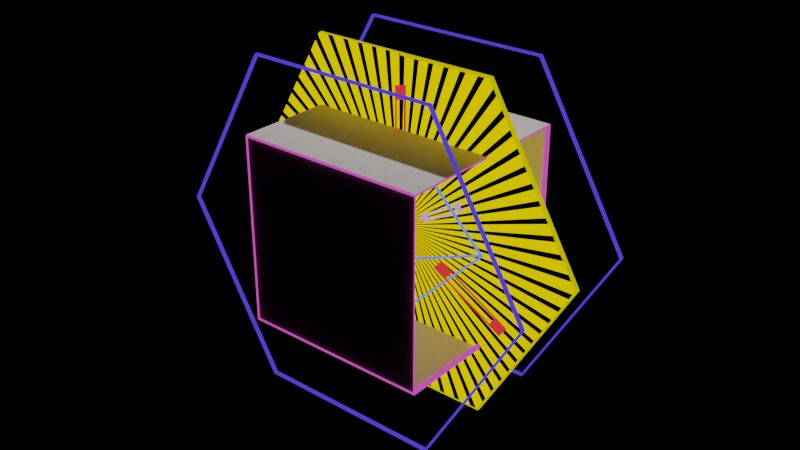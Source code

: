 # Source: spawn.blend  (saved by Blender 4.1.24; exported with 4.5.12 LTS)
import bpy
from mathutils import Matrix  # noqa: F401  (used for matrix-valued properties, if any)

bpy.ops.wm.read_factory_settings(use_empty=True)
scene = bpy.context.scene
scene.name = 'Scene'

# ---- collections
col_collection = bpy.data.collections.new('Collection'); scene.collection.children.link(col_collection)
col_backup = bpy.data.collections.new('backup'); scene.collection.children.link(col_backup)

# ---- materials (node trees are filled in below, after node groups)
mat_hex = bpy.data.materials.new('Hex')
mat_hex.use_transparent_shadow = False
mat_octa = bpy.data.materials.new('Octa')
mat_octa.use_transparent_shadow = False
mat_cube = bpy.data.materials.new('Cube')
mat_cube.alpha_threshold = 0.0
mat_cube.use_transparent_shadow = False
mat_cube.roughness = 0.5
mat_cube.line_color = (0.0, 0.0, 0.0, 1.0)
mat_largetriad = bpy.data.materials.new('LargeTriad')
mat_largetriad.use_transparent_shadow = False
mat_hexyellow = bpy.data.materials.new('HexYellow')
mat_hexyellow.use_transparent_shadow = False
mat_smalltriad = bpy.data.materials.new('SmallTriad')
mat_smalltriad.use_transparent_shadow = False
mat_yellowdashedhex = bpy.data.materials.new('YellowDashedHex')
mat_yellowdashedhex.use_transparent_shadow = False

# ---- material node trees
mat_hex.use_nodes = True; mat_hex.node_tree.nodes.clear()
_N = mat_hex.node_tree.nodes; _L = mat_hex.node_tree.links
n0 = _N.new('ShaderNodeOutputMaterial'); n0.name = 'Material Output'; n0.location = (300, 300)
n1 = _N.new('ShaderNodeEmission'); n1.name = 'Emission'; n1.location = (10, 300)
n1.inputs[0].default_value = (0.07236, 0.04264, 0.7281, 1.0)
_L.new(n1.outputs[0], n0.inputs[0])
n0.is_active_output = True
mat_octa.use_nodes = True; mat_octa.node_tree.nodes.clear()
_N = mat_octa.node_tree.nodes; _L = mat_octa.node_tree.links
n0 = _N.new('ShaderNodeOutputMaterial'); n0.name = 'Material Output'; n0.location = (300, 300)
n1 = _N.new('ShaderNodeEmission'); n1.name = 'Emission'; n1.location = (10, 300)
n1.inputs[0].default_value = (0.1441, 0.2462, 0.8388, 1.0)
_L.new(n1.outputs[0], n0.inputs[0])
n0.is_active_output = True
mat_cube.use_nodes = True; mat_cube.node_tree.nodes.clear()
_N = mat_cube.node_tree.nodes; _L = mat_cube.node_tree.links
n0 = _N.new('ShaderNodeOutputMaterial'); n0.name = 'Material Output'; n0.location = (300, 300)
n1 = _N.new('ShaderNodeEmission'); n1.name = 'Emission'; n1.location = (10, 300)
n1.inputs[0].default_value = (0.6351, 0.07365, 0.4635, 1.0)
_L.new(n1.outputs[0], n0.inputs[0])
n0.is_active_output = True
mat_largetriad.use_nodes = True; mat_largetriad.node_tree.nodes.clear()
_N = mat_largetriad.node_tree.nodes; _L = mat_largetriad.node_tree.links
n0 = _N.new('ShaderNodeOutputMaterial'); n0.name = 'Material Output'; n0.location = (300, 300)
n1 = _N.new('ShaderNodeEmission'); n1.name = 'Emission'; n1.location = (10, 300)
n1.inputs[0].default_value = (0.8148, 0.0331, 0.0331, 1.0)
_L.new(n1.outputs[0], n0.inputs[0])
n0.is_active_output = True
mat_hexyellow.use_nodes = True; mat_hexyellow.node_tree.nodes.clear()
_N = mat_hexyellow.node_tree.nodes; _L = mat_hexyellow.node_tree.links
n0 = _N.new('ShaderNodeOutputMaterial'); n0.name = 'Material Output'; n0.location = (300, 300)
n1 = _N.new('ShaderNodeEmission'); n1.name = 'Emission'; n1.location = (10, 300)
n1.inputs[0].default_value = (0.6105, 0.5149, 0.0, 1.0)
_L.new(n1.outputs[0], n0.inputs[0])
n0.is_active_output = True
mat_smalltriad.use_nodes = True; mat_smalltriad.node_tree.nodes.clear()
_N = mat_smalltriad.node_tree.nodes; _L = mat_smalltriad.node_tree.links
n0 = _N.new('ShaderNodeOutputMaterial'); n0.name = 'Material Output'; n0.location = (300, 300)
n1 = _N.new('ShaderNodeEmission'); n1.name = 'Emission'; n1.location = (10, 300)
n1.inputs[0].default_value = (0.552, 0.3231, 0.7157, 1.0)
_L.new(n1.outputs[0], n0.inputs[0])
n0.is_active_output = True
mat_yellowdashedhex.use_nodes = True; mat_yellowdashedhex.node_tree.nodes.clear()
_N = mat_yellowdashedhex.node_tree.nodes; _L = mat_yellowdashedhex.node_tree.links
n0 = _N.new('ShaderNodeOutputMaterial'); n0.name = 'Material Output'; n0.location = (925, 65)
n1 = _N.new('ShaderNodeTexCoord'); n1.name = 'Texture Coordinate'; n1.location = (-1071, 323)
n2 = _N.new('ShaderNodeTexGradient'); n2.name = 'Gradient Texture'; n2.location = (-834, 349)
n2.gradient_type = 'RADIAL'
n3 = _N.new('ShaderNodeVectorMath'); n3.name = 'Vector Math.001'; n3.location = (-341, 273)
n3.operation = 'MODULO'
n3.inputs[1].default_value = (1.5, 1.5, 1.5)
n4 = _N.new('ShaderNodeEmission'); n4.name = 'Emission'; n4.location = (695, 14)
n5 = _N.new('ShaderNodeMath'); n5.name = 'Math'; n5.location = (-133, 240)
n5.operation = 'ROUND'
n6 = _N.new('ShaderNodeVectorMath'); n6.name = 'Vector Math'; n6.location = (-574, 252)
n6.operation = 'SCALE'
n6.inputs[3].default_value = 100.6
n7 = _N.new('ShaderNodeValToRGB'); n7.name = 'Color Ramp'; n7.location = (366, 35)
while len(n7.color_ramp.elements) > 1: n7.color_ramp.elements.remove(n7.color_ramp.elements[-1])
n7.color_ramp.elements[0].position = 0.3136; n7.color_ramp.elements[0].color = (0.0, 0.0, 0.0, 0.0)
_e = n7.color_ramp.elements.new(0.3227); _e.color = (1.0, 0.6766, 0.0, 1.0)
_L.new(n4.outputs[0], n0.inputs[0])
_L.new(n1.outputs[3], n2.inputs[0])
_L.new(n2.outputs[0], n6.inputs[0])
_L.new(n6.outputs[0], n3.inputs[0])
_L.new(n3.outputs[0], n5.inputs[0])
_L.new(n7.outputs[0], n4.inputs[0])
_L.new(n5.outputs[0], n7.inputs[0])
n0.is_active_output = True

# ---- world
world_world = bpy.data.worlds.new('World'); scene.world = world_world
world_world.use_nodes = True; world_world.node_tree.nodes.clear()
_N = world_world.node_tree.nodes; _L = world_world.node_tree.links
n0 = _N.new('ShaderNodeOutputWorld'); n0.name = 'World Output'; n0.location = (300, 300)
n1 = _N.new('ShaderNodeBackground'); n1.name = 'Background'; n1.location = (10, 300)
n1.inputs[0].default_value = (0.0, 0.0, 0.0, 1.0)
_L.new(n1.outputs[0], n0.inputs[0])
n0.is_active_output = True
world_world.color = (0.0, 0.0, 0.0)
world_world.use_sun_shadow = False
world_world.sun_shadow_jitter_overblur = 0.0

# ---- cameras
cam_camera = bpy.data.cameras.new('Camera')
cam_camera.clip_end = 100.0
cam_camera.ortho_scale = 7.314

# ---- lights
light_light = bpy.data.lights.new('Light', 'POINT')
light_light.transmission_factor = 0.0
light_light.energy = 1000.0
light_light.shadow_soft_size = 0.1
light_light.shadow_maximum_resolution = 0.006
light_light.use_absolute_resolution = True

# ---- meshes
me_circle_001 = bpy.data.meshes.new('Circle.001')
me_circle_001.from_pydata([(-1.0, 0.4, 0.0), (-0.5, 0.4, 0.866), (0.5, 0.4, 0.866), (1.0, 0.4, 0.0), (0.5, 0.4, -0.866), (-0.5, 0.4, -0.866), (-0.99, 0.4, -1.303e-17), (-0.495, 0.4, 0.8574), (0.495, 0.4, 0.8574), (0.99, 0.4, -1.303e-17), (0.495, 0.4, -0.8574), (-0.495, 0.4, -0.8574)], [], [(3, 4, 10, 9), (1, 2, 8, 7), (4, 5, 11, 10), (2, 3, 9, 8), (0, 1, 7, 6), (5, 0, 6, 11)])
_uv = me_circle_001.uv_layers.new(name='UVMap')
_uv.uv.foreach_set('vector', [0.0, 0.0, 0.0, 0.0, 0.0, 0.0, 0.0, 0.0, 0.0, 0.0, 0.0, 0.0, 0.0, 0.0, 0.0, 0.0, 0.0, 0.0, 0.0, 0.0, 0.0, 0.0, 0.0, 0.0, 0.0, 0.0, 0.0, 0.0, 0.0, 0.0, 0.0, 0.0, 0.0, 0.0, 0.0, 0.0, 0.0, 0.0, 0.0, 0.0, 0.0, 0.0, 0.0, 0.0, 0.0, 0.0, 0.0, 0.0])
me_circle_001.materials.append(mat_hex)
me_circle_001.update()
me_plane_002 = bpy.data.meshes.new('Plane.002')
me_plane_002.from_pydata([(-0.5, -0.5, 0.0), (0.5, -0.5, 0.0), (-0.5, 0.5, 0.0), (0.5, 0.5, 0.0), (-0.5, -0.5, 1.0), (0.5, -0.5, 1.0), (-0.5, -0.5, 0.0), (0.5, -0.5, 0.0), (-0.5, 0.5, 1.0), (0.5, 0.5, 1.0), (-0.5, 0.5, -2.98e-08), (0.5, 0.5, -2.98e-08), (-0.5, -0.5, 1.0), (0.5, -0.5, 1.0), (-0.5, 0.5, 1.0), (0.5, 0.5, 1.0)], [], [(0, 2, 3, 1), (4, 6, 7, 5), (8, 9, 11, 10), (12, 13, 15, 14)])
_uv = me_plane_002.uv_layers.new(name='UVMap')
_uv.uv.foreach_set('vector', [0.0, 0.0, 0.0, 1.0, 1.0, 1.0, 1.0, 0.0, 0.0, 0.0, 0.0, 1.0, 1.0, 1.0, 1.0, 0.0, 0.0, 0.0, 1.0, 0.0, 1.0, 1.0, 0.0, 1.0, 0.0, 0.0, 1.0, 0.0, 1.0, 1.0, 0.0, 1.0])
me_plane_002.update()
me_circle_012 = bpy.data.meshes.new('Circle.012')
me_circle_012.from_pydata([(0.0, 0.5, 0.0), (-0.5, 0.0, 0.0), (0.0, -0.5, 0.0), (0.5, 0.0, 0.0), (-9.267e-16, 0.485, 0.0), (-0.485, 9.267e-16, 1.776e-15), (9.267e-16, -0.485, 0.0), (0.485, -9.267e-16, -1.776e-15)], [], [(3, 0, 4, 7), (1, 2, 6, 5), (2, 3, 7, 6), (0, 1, 5, 4)])
_uv = me_circle_012.uv_layers.new(name='UVMap')
_uv.uv.foreach_set('vector', [0.0, 0.0, 0.0, 0.0, 0.0, 0.0, 0.0, 0.0, 0.0, 0.0, 0.0, 0.0, 0.0, 0.0, 0.0, 0.0, 0.0, 0.0, 0.0, 0.0, 0.0, 0.0, 0.0, 0.0, 0.0, 0.0, 0.0, 0.0, 0.0, 0.0, 0.0, 0.0])
me_circle_012.materials.append(mat_octa)
me_circle_012.update()
me_cube_001 = bpy.data.meshes.new('Cube.001')
me_cube_001.from_pydata([(0.5, -0.5, -0.5), (0.5, -0.5, 0.5), (-0.5, -0.5, -0.5), (-0.5, -0.5, 0.5), (0.5, 0.5, -0.5), (0.5, 0.5, 0.5), (-0.5, 0.5, -0.5), (-0.5, 0.5, 0.5), (0.485, -0.485, -0.485), (0.485, -0.485, 0.485), (-0.485, -0.485, -0.485), (-0.485, -0.485, 0.485), (0.485, 0.485, -0.485), (0.485, 0.485, 0.485), (-0.485, 0.485, -0.485), (-0.485, 0.485, 0.485)], [], [(7, 3, 11, 15), (3, 1, 9, 11), (4, 5, 13, 12), (6, 7, 15, 14), (2, 3, 11, 10), (4, 0, 8, 12), (0, 2, 10, 8), (6, 4, 12, 14), (2, 6, 14, 10), (1, 5, 13, 9), (1, 0, 8, 9), (5, 7, 15, 13)])
_uv = me_cube_001.uv_layers.new(name='UVMap')
_uv.uv.foreach_set('vector', [0.0, 0.0, 0.0, 0.0, 0.0, 0.0, 0.0, 0.0, 0.0, 0.0, 0.0, 0.0, 0.0, 0.0, 0.0, 0.0, 0.0, 0.0, 0.0, 0.0, 0.0, 0.0, 0.0, 0.0, 0.0, 0.0, 0.0, 0.0, 0.0, 0.0, 0.0, 0.0, 0.0, 0.0, 0.0, 0.0, 0.0, 0.0, 0.0, 0.0, 0.0, 0.0, 0.0, 0.0, 0.0, 0.0, 0.0, 0.0, 0.0, 0.0, 0.0, 0.0, 0.0, 0.0, 0.0, 0.0, 0.0, 0.0, 0.0, 0.0, 0.0, 0.0, 0.0, 0.0, 0.0, 0.0, 0.0, 0.0, 0.0, 0.0, 0.0, 0.0, 0.0, 0.0, 0.0, 0.0, 0.0, 0.0, 0.0, 0.0, 0.0, 0.0, 0.0, 0.0, 0.0, 0.0, 0.0, 0.0, 0.0, 0.0, 0.0, 0.0, 0.0, 0.0, 0.0, 0.0])
me_cube_001.materials.append(mat_cube)
me_cube_001.update()
me_circle_002 = bpy.data.meshes.new('Circle.002')
me_circle_002.from_pydata([(-1.0, -0.4, 0.0), (-0.5, -0.4, 0.866), (0.5, -0.4, 0.866), (1.0, -0.4, 0.0), (0.5, -0.4, -0.866), (-0.5, -0.4, -0.866), (-0.99, -0.4, -1.303e-17), (-0.495, -0.4, 0.8574), (0.495, -0.4, 0.8574), (0.99, -0.4, -1.303e-17), (0.495, -0.4, -0.8574), (-0.495, -0.4, -0.8574)], [], [(3, 4, 10, 9), (1, 2, 8, 7), (4, 5, 11, 10), (2, 3, 9, 8), (0, 1, 7, 6), (5, 0, 6, 11)])
_uv = me_circle_002.uv_layers.new(name='UVMap')
_uv.uv.foreach_set('vector', [0.0, 0.0, 0.0, 0.0, 0.0, 0.0, 0.0, 0.0, 0.0, 0.0, 0.0, 0.0, 0.0, 0.0, 0.0, 0.0, 0.0, 0.0, 0.0, 0.0, 0.0, 0.0, 0.0, 0.0, 0.0, 0.0, 0.0, 0.0, 0.0, 0.0, 0.0, 0.0, 0.0, 0.0, 0.0, 0.0, 0.0, 0.0, 0.0, 0.0, 0.0, 0.0, 0.0, 0.0, 0.0, 0.0, 0.0, 0.0])
me_circle_002.materials.append(mat_hex)
me_circle_002.update()
me_circle_003 = bpy.data.meshes.new('Circle.003')
me_circle_003.from_pydata([(-1.589e-08, -0.5, -2.186e-08), (0.5, -1.589e-08, -2.186e-08), (1.589e-08, 0.5, 2.186e-08), (-0.5, 1.589e-08, 2.186e-08), (-1.542e-08, -0.485, -2.12e-08), (0.485, -1.542e-08, -2.12e-08), (1.542e-08, 0.485, 2.12e-08), (-0.485, 1.542e-08, 2.12e-08), (0.5, -1.611e-08, 0.005), (-1.567e-08, -0.5, 0.005), (1.611e-08, 0.5, 0.005), (-0.5, 1.567e-08, 0.005), (0.485, -1.564e-08, 0.005), (-1.52e-08, -0.485, 0.005), (1.564e-08, 0.485, 0.005), (-0.485, 1.52e-08, 0.005)], [], [(3, 7, 4, 0), (1, 5, 6, 2), (2, 6, 7, 3), (0, 4, 5, 1), (11, 9, 13, 15), (8, 10, 14, 12), (10, 11, 15, 14), (9, 8, 12, 13), (7, 6, 14, 15), (5, 4, 13, 12), (2, 3, 11, 10), (0, 1, 8, 9), (4, 7, 15, 13), (6, 5, 12, 14), (3, 0, 9, 11), (1, 2, 10, 8)])
_uv = me_circle_003.uv_layers.new(name='UVMap')
_uv.uv.foreach_set('vector', [0.0, 0.0, 0.0, 0.0, 0.0, 0.0, 0.0, 0.0, 0.0, 0.0, 0.0, 0.0, 0.0, 0.0, 0.0, 0.0, 0.0, 0.0, 0.0, 0.0, 0.0, 0.0, 0.0, 0.0, 0.0, 0.0, 0.0, 0.0, 0.0, 0.0, 0.0, 0.0, 0.0, 0.0, 0.0, 0.0, 0.0, 0.0, 0.0, 0.0, 0.0, 0.0, 0.0, 0.0, 0.0, 0.0, 0.0, 0.0, 0.0, 0.0, 0.0, 0.0, 0.0, 0.0, 0.0, 0.0, 0.0, 0.0, 0.0, 0.0, 0.0, 0.0, 0.0, 0.0, 0.0, 0.0, 0.0, 0.0, 0.0, 0.0, 0.0, 0.0, 0.0, 0.0, 0.0, 0.0, 0.0, 0.0, 0.0, 0.0, 0.0, 0.0, 0.0, 0.0, 0.0, 0.0, 0.0, 0.0, 0.0, 0.0, 0.0, 0.0, 0.0, 0.0, 0.0, 0.0, 0.0, 0.0, 0.0, 0.0, 0.0, 0.0, 0.0, 0.0, 0.0, 0.0, 0.0, 0.0, 0.0, 0.0, 0.0, 0.0, 0.0, 0.0, 0.0, 0.0, 0.0, 0.0, 0.0, 0.0, 0.0, 0.0, 0.0, 0.0, 0.0, 0.0, 0.0, 0.0])
me_circle_003.materials.append(mat_octa)
me_circle_003.update()
me_cube_002 = bpy.data.meshes.new('Cube.002')
me_cube_002.from_pydata([(-0.03536, 7.78e-08, 0.725), (-0.03536, -6.213e-09, 0.275), (-1.412e-07, -0.03536, 0.725), (-1.783e-08, -0.03536, 0.275), (-1.443e-07, 0.03536, 0.725), (-2.092e-08, 0.03536, 0.275), (0.03536, 8.089e-08, 0.725), (0.03536, -3.122e-09, 0.275), (-0.02272, 6.428e-08, 0.6496), (-0.02272, 8.415e-09, 0.3504), (-1.211e-07, -0.02272, 0.6496), (-3.905e-08, -0.02272, 0.3504), (-1.231e-07, 0.02272, 0.6496), (-4.103e-08, 0.02272, 0.3504), (0.02272, 6.626e-08, 0.6496), (0.02272, 1.04e-08, 0.3504)], [], [(0, 8, 9, 1), (5, 1, 9, 13), (6, 2, 10, 14), (4, 6, 14, 12), (2, 0, 8, 10), (0, 4, 12, 8), (7, 5, 13, 15), (3, 7, 15, 11), (1, 3, 11, 9), (5, 4, 12, 13), (7, 6, 14, 15), (3, 2, 10, 11)])
_uv = me_cube_002.uv_layers.new(name='UVMap')
_uv.uv.foreach_set('vector', [0.0, 0.0, 0.0, 0.0, 0.0, 0.0, 0.0, 0.0, 0.0, 0.0, 0.0, 0.0, 0.0, 0.0, 0.0, 0.0, 0.0, 0.0, 0.0, 0.0, 0.0, 0.0, 0.0, 0.0, 0.0, 0.0, 0.0, 0.0, 0.0, 0.0, 0.0, 0.0, 0.0, 0.0, 0.0, 0.0, 0.0, 0.0, 0.0, 0.0, 0.0, 0.0, 0.0, 0.0, 0.0, 0.0, 0.0, 0.0, 0.0, 0.0, 0.0, 0.0, 0.0, 0.0, 0.0, 0.0, 0.0, 0.0, 0.0, 0.0, 0.0, 0.0, 0.0, 0.0, 0.0, 0.0, 0.0, 0.0, 0.0, 0.0, 0.0, 0.0, 0.0, 0.0, 0.0, 0.0, 0.0, 0.0, 0.0, 0.0, 0.0, 0.0, 0.0, 0.0, 0.0, 0.0, 0.0, 0.0, 0.0, 0.0, 0.0, 0.0, 0.0, 0.0, 0.0, 0.0])
me_cube_002.materials.append(mat_largetriad)
me_cube_002.update()
me_cube_006 = bpy.data.meshes.new('Cube.006')
me_cube_006.from_pydata([(-0.6102, 1.637e-07, -0.3931), (-0.2205, -2.083e-08, -0.1681), (-0.6279, -0.03536, -0.3625), (-0.2382, -0.03536, -0.1375), (-0.6279, 0.03536, -0.3625), (-0.2382, 0.03536, -0.1375), (-0.6455, 1.621e-07, -0.3319), (-0.2558, -2.238e-08, -0.1069), (-0.5512, 1.325e-07, -0.3445), (-0.2921, 9.8e-09, -0.1949), (-0.5626, -0.02272, -0.3248), (-0.3034, -0.02272, -0.1752), (-0.5626, 0.02272, -0.3248), (-0.3034, 0.02272, -0.1752), (-0.5739, 1.315e-07, -0.3051), (-0.3148, 8.807e-09, -0.1555)], [], [(0, 8, 9, 1), (5, 1, 9, 13), (6, 2, 10, 14), (4, 6, 14, 12), (2, 0, 8, 10), (0, 4, 12, 8), (7, 5, 13, 15), (3, 7, 15, 11), (1, 3, 11, 9), (5, 4, 12, 13), (7, 6, 14, 15), (3, 2, 10, 11)])
_uv = me_cube_006.uv_layers.new(name='UVMap')
_uv.uv.foreach_set('vector', [0.0, 0.0, 0.0, 0.0, 0.0, 0.0, 0.0, 0.0, 0.0, 0.0, 0.0, 0.0, 0.0, 0.0, 0.0, 0.0, 0.0, 0.0, 0.0, 0.0, 0.0, 0.0, 0.0, 0.0, 0.0, 0.0, 0.0, 0.0, 0.0, 0.0, 0.0, 0.0, 0.0, 0.0, 0.0, 0.0, 0.0, 0.0, 0.0, 0.0, 0.0, 0.0, 0.0, 0.0, 0.0, 0.0, 0.0, 0.0, 0.0, 0.0, 0.0, 0.0, 0.0, 0.0, 0.0, 0.0, 0.0, 0.0, 0.0, 0.0, 0.0, 0.0, 0.0, 0.0, 0.0, 0.0, 0.0, 0.0, 0.0, 0.0, 0.0, 0.0, 0.0, 0.0, 0.0, 0.0, 0.0, 0.0, 0.0, 0.0, 0.0, 0.0, 0.0, 0.0, 0.0, 0.0, 0.0, 0.0, 0.0, 0.0, 0.0, 0.0, 0.0, 0.0, 0.0, 0.0])
me_cube_006.materials.append(mat_largetriad)
me_cube_006.update()
me_cube_005 = bpy.data.meshes.new('Cube.005')
me_cube_005.from_pydata([(0.6455, 1.174e-07, -0.3319), (0.2558, 5.935e-09, -0.1069), (0.6279, -0.03536, -0.3625), (0.2382, -0.03536, -0.1375), (0.6279, 0.03536, -0.3625), (0.2382, 0.03536, -0.1375), (0.6102, 1.159e-07, -0.3931), (0.2205, 4.389e-09, -0.1681), (0.5739, 9.941e-08, -0.3051), (0.3148, 2.527e-08, -0.1555), (0.5626, -0.02272, -0.3248), (0.3034, -0.02272, -0.1752), (0.5626, 0.02272, -0.3248), (0.3034, 0.02272, -0.1752), (0.5512, 9.656e-08, -0.3445), (0.2921, 2.242e-08, -0.1949)], [], [(0, 8, 9, 1), (5, 1, 9, 13), (6, 2, 10, 14), (4, 6, 14, 12), (2, 0, 8, 10), (0, 4, 12, 8), (7, 5, 13, 15), (3, 7, 15, 11), (1, 3, 11, 9), (5, 4, 12, 13), (7, 6, 14, 15), (3, 2, 10, 11)])
_uv = me_cube_005.uv_layers.new(name='UVMap')
_uv.uv.foreach_set('vector', [0.0, 0.0, 0.0, 0.0, 0.0, 0.0, 0.0, 0.0, 0.0, 0.0, 0.0, 0.0, 0.0, 0.0, 0.0, 0.0, 0.0, 0.0, 0.0, 0.0, 0.0, 0.0, 0.0, 0.0, 0.0, 0.0, 0.0, 0.0, 0.0, 0.0, 0.0, 0.0, 0.0, 0.0, 0.0, 0.0, 0.0, 0.0, 0.0, 0.0, 0.0, 0.0, 0.0, 0.0, 0.0, 0.0, 0.0, 0.0, 0.0, 0.0, 0.0, 0.0, 0.0, 0.0, 0.0, 0.0, 0.0, 0.0, 0.0, 0.0, 0.0, 0.0, 0.0, 0.0, 0.0, 0.0, 0.0, 0.0, 0.0, 0.0, 0.0, 0.0, 0.0, 0.0, 0.0, 0.0, 0.0, 0.0, 0.0, 0.0, 0.0, 0.0, 0.0, 0.0, 0.0, 0.0, 0.0, 0.0, 0.0, 0.0, 0.0, 0.0, 0.0, 0.0, 0.0, 0.0])
me_cube_005.materials.append(mat_largetriad)
me_cube_005.update()
me_circle_014 = bpy.data.meshes.new('Circle.014')
me_circle_014.from_pydata([(-1.0, -4.371e-08, 0.0), (-0.5, -8.724e-08, 0.866), (0.5, -4.353e-08, 0.866), (1.0, 4.371e-08, 0.0), (0.5, 8.724e-08, -0.866), (-0.5, 4.353e-08, -0.866), (-0.99, -4.298e-08, -1.303e-17), (-0.495, -8.607e-08, 0.8574), (0.495, -4.279e-08, 0.8574), (0.99, 4.357e-08, -1.303e-17), (0.495, 8.666e-08, -0.8574), (-0.495, 4.339e-08, -0.8574), (-0.5, 0.02, 0.866), (-1.0, 0.02, 1.252e-09), (0.5, 0.02, 0.866), (1.0, 0.02, 1.252e-09), (0.5, 0.02, -0.866), (-0.5, 0.02, -0.866), (-0.495, 0.02, 0.8574), (-0.99, 0.02, 1.252e-09), (0.495, 0.02, 0.8574), (0.99, 0.02, 1.252e-09), (0.495, 0.02, -0.8574), (-0.495, 0.02, -0.8574)], [], [(3, 9, 10, 4), (1, 7, 8, 2), (4, 10, 11, 5), (2, 8, 9, 3), (0, 6, 7, 1), (5, 11, 6, 0), (15, 16, 22, 21), (12, 14, 20, 18), (16, 17, 23, 22), (14, 15, 21, 20), (13, 12, 18, 19), (17, 13, 19, 23), (7, 6, 19, 18), (3, 4, 16, 15), (11, 10, 22, 23), (0, 1, 12, 13), (8, 7, 18, 20), (4, 5, 17, 16), (6, 11, 23, 19), (1, 2, 14, 12), (9, 8, 20, 21), (5, 0, 13, 17), (2, 3, 15, 14), (10, 9, 21, 22)])
_uv = me_circle_014.uv_layers.new(name='UVMap')
_uv.uv.foreach_set('vector', [0.0, 0.0, 0.0, 0.0, 0.0, 0.0, 0.0, 0.0, 0.0, 0.0, 0.0, 0.0, 0.0, 0.0, 0.0, 0.0, 0.0, 0.0, 0.0, 0.0, 0.0, 0.0, 0.0, 0.0, 0.0, 0.0, 0.0, 0.0, 0.0, 0.0, 0.0, 0.0, 0.0, 0.0, 0.0, 0.0, 0.0, 0.0, 0.0, 0.0, 0.0, 0.0, 0.0, 0.0, 0.0, 0.0, 0.0, 0.0, 0.0, 0.0, 0.0, 0.0, 0.0, 0.0, 0.0, 0.0, 0.0, 0.0, 0.0, 0.0, 0.0, 0.0, 0.0, 0.0, 0.0, 0.0, 0.0, 0.0, 0.0, 0.0, 0.0, 0.0, 0.0, 0.0, 0.0, 0.0, 0.0, 0.0, 0.0, 0.0, 0.0, 0.0, 0.0, 0.0, 0.0, 0.0, 0.0, 0.0, 0.0, 0.0, 0.0, 0.0, 0.0, 0.0, 0.0, 0.0, 0.0, 0.0, 0.0, 0.0, 0.0, 0.0, 0.0, 0.0, 0.0, 0.0, 0.0, 0.0, 0.0, 0.0, 0.0, 0.0, 0.0, 0.0, 0.0, 0.0, 0.0, 0.0, 0.0, 0.0, 0.0, 0.0, 0.0, 0.0, 0.0, 0.0, 0.0, 0.0, 0.0, 0.0, 0.0, 0.0, 0.0, 0.0, 0.0, 0.0, 0.0, 0.0, 0.0, 0.0, 0.0, 0.0, 0.0, 0.0, 0.0, 0.0, 0.0, 0.0, 0.0, 0.0, 0.0, 0.0, 0.0, 0.0, 0.0, 0.0, 0.0, 0.0, 0.0, 0.0, 0.0, 0.0, 0.0, 0.0, 0.0, 0.0, 0.0, 0.0, 0.0, 0.0, 0.0, 0.0, 0.0, 0.0, 0.0, 0.0, 0.0, 0.0, 0.0, 0.0, 0.0, 0.0, 0.0, 0.0, 0.0, 0.0, 0.0, 0.0, 0.0, 0.0, 0.0, 0.0])
me_circle_014.materials.append(mat_hexyellow)
me_circle_014.update()
me_cube_004 = bpy.data.meshes.new('Cube.004')
me_cube_004.from_pydata([(-0.3873, 5.9e-08, 0.1991), (-0.1535, -1.019e-08, 0.06413), (-0.3767, -0.02121, 0.2175), (-0.1429, -0.02121, 0.0825), (-0.3767, 0.02121, 0.2175), (-0.1429, 0.02121, 0.0825), (-0.3661, 5.806e-08, 0.2359), (-0.1323, -1.113e-08, 0.1009), (-0.3444, 4.711e-08, 0.1831), (-0.1889, 1.102e-09, 0.09331), (-0.3375, -0.01363, 0.1949), (-0.1821, -0.01363, 0.1051), (-0.3375, 0.01363, 0.1949), (-0.1821, 0.01363, 0.1051), (-0.3307, 4.677e-08, 0.2067), (-0.1753, 7.663e-10, 0.1169)], [], [(0, 8, 9, 1), (5, 1, 9, 13), (6, 2, 10, 14), (4, 6, 14, 12), (2, 0, 8, 10), (0, 4, 12, 8), (7, 5, 13, 15), (3, 7, 15, 11), (1, 3, 11, 9), (5, 4, 12, 13), (7, 6, 14, 15), (3, 2, 10, 11)])
_uv = me_cube_004.uv_layers.new(name='UVMap')
_uv.uv.foreach_set('vector', [0.0, 0.0, 0.0, 0.0, 0.0, 0.0, 0.0, 0.0, 0.0, 0.0, 0.0, 0.0, 0.0, 0.0, 0.0, 0.0, 0.0, 0.0, 0.0, 0.0, 0.0, 0.0, 0.0, 0.0, 0.0, 0.0, 0.0, 0.0, 0.0, 0.0, 0.0, 0.0, 0.0, 0.0, 0.0, 0.0, 0.0, 0.0, 0.0, 0.0, 0.0, 0.0, 0.0, 0.0, 0.0, 0.0, 0.0, 0.0, 0.0, 0.0, 0.0, 0.0, 0.0, 0.0, 0.0, 0.0, 0.0, 0.0, 0.0, 0.0, 0.0, 0.0, 0.0, 0.0, 0.0, 0.0, 0.0, 0.0, 0.0, 0.0, 0.0, 0.0, 0.0, 0.0, 0.0, 0.0, 0.0, 0.0, 0.0, 0.0, 0.0, 0.0, 0.0, 0.0, 0.0, 0.0, 0.0, 0.0, 0.0, 0.0, 0.0, 0.0, 0.0, 0.0, 0.0, 0.0])
me_cube_004.materials.append(mat_smalltriad)
me_cube_004.update()
me_cube_008 = bpy.data.meshes.new('Cube.008')
me_cube_008.from_pydata([(0.02121, 1.775e-07, -0.435), (0.02121, -9.462e-09, -0.165), (2.67e-07, -0.02121, -0.435), (2.314e-08, -0.02121, -0.165), (2.652e-07, 0.02121, -0.435), (2.129e-08, 0.02121, -0.165), (-0.02121, 1.757e-07, -0.435), (-0.02121, -1.132e-08, -0.165), (0.01363, 1.459e-07, -0.3898), (0.01363, 2.154e-08, -0.2102), (2.258e-07, -0.01363, -0.3898), (6.367e-08, -0.01363, -0.2102), (2.247e-07, 0.01363, -0.3898), (6.248e-08, 0.01363, -0.2102), (-0.01363, 1.447e-07, -0.3898), (-0.01363, 2.035e-08, -0.2102)], [], [(0, 8, 9, 1), (5, 1, 9, 13), (6, 2, 10, 14), (4, 6, 14, 12), (2, 0, 8, 10), (0, 4, 12, 8), (7, 5, 13, 15), (3, 7, 15, 11), (1, 3, 11, 9), (5, 4, 12, 13), (7, 6, 14, 15), (3, 2, 10, 11)])
_uv = me_cube_008.uv_layers.new(name='UVMap')
_uv.uv.foreach_set('vector', [0.0, 0.0, 0.0, 0.0, 0.0, 0.0, 0.0, 0.0, 0.0, 0.0, 0.0, 0.0, 0.0, 0.0, 0.0, 0.0, 0.0, 0.0, 0.0, 0.0, 0.0, 0.0, 0.0, 0.0, 0.0, 0.0, 0.0, 0.0, 0.0, 0.0, 0.0, 0.0, 0.0, 0.0, 0.0, 0.0, 0.0, 0.0, 0.0, 0.0, 0.0, 0.0, 0.0, 0.0, 0.0, 0.0, 0.0, 0.0, 0.0, 0.0, 0.0, 0.0, 0.0, 0.0, 0.0, 0.0, 0.0, 0.0, 0.0, 0.0, 0.0, 0.0, 0.0, 0.0, 0.0, 0.0, 0.0, 0.0, 0.0, 0.0, 0.0, 0.0, 0.0, 0.0, 0.0, 0.0, 0.0, 0.0, 0.0, 0.0, 0.0, 0.0, 0.0, 0.0, 0.0, 0.0, 0.0, 0.0, 0.0, 0.0, 0.0, 0.0, 0.0, 0.0, 0.0, 0.0])
me_cube_008.materials.append(mat_smalltriad)
me_cube_008.update()
me_cube_003 = bpy.data.meshes.new('Cube.003')
me_cube_003.from_pydata([(0.3661, 9.892e-08, 0.2359), (0.1323, 1.891e-09, 0.1009), (0.3767, -0.02121, 0.2175), (0.1429, -0.02121, 0.0825), (0.3767, 0.02121, 0.2175), (0.1429, 0.02121, 0.0825), (0.3873, 9.799e-08, 0.1991), (0.1535, 9.556e-10, 0.06413), (0.3307, 8.237e-08, 0.2067), (0.1753, 1.785e-08, 0.1169), (0.3375, -0.01363, 0.1949), (0.1821, -0.01363, 0.1051), (0.3375, 0.01363, 0.1949), (0.1821, 0.01363, 0.1051), (0.3444, 8.203e-08, 0.1831), (0.1889, 1.751e-08, 0.09331)], [], [(0, 8, 9, 1), (5, 1, 9, 13), (6, 2, 10, 14), (4, 6, 14, 12), (2, 0, 8, 10), (0, 4, 12, 8), (7, 5, 13, 15), (3, 7, 15, 11), (1, 3, 11, 9), (5, 4, 12, 13), (7, 6, 14, 15), (3, 2, 10, 11)])
_uv = me_cube_003.uv_layers.new(name='UVMap')
_uv.uv.foreach_set('vector', [0.0, 0.0, 0.0, 0.0, 0.0, 0.0, 0.0, 0.0, 0.0, 0.0, 0.0, 0.0, 0.0, 0.0, 0.0, 0.0, 0.0, 0.0, 0.0, 0.0, 0.0, 0.0, 0.0, 0.0, 0.0, 0.0, 0.0, 0.0, 0.0, 0.0, 0.0, 0.0, 0.0, 0.0, 0.0, 0.0, 0.0, 0.0, 0.0, 0.0, 0.0, 0.0, 0.0, 0.0, 0.0, 0.0, 0.0, 0.0, 0.0, 0.0, 0.0, 0.0, 0.0, 0.0, 0.0, 0.0, 0.0, 0.0, 0.0, 0.0, 0.0, 0.0, 0.0, 0.0, 0.0, 0.0, 0.0, 0.0, 0.0, 0.0, 0.0, 0.0, 0.0, 0.0, 0.0, 0.0, 0.0, 0.0, 0.0, 0.0, 0.0, 0.0, 0.0, 0.0, 0.0, 0.0, 0.0, 0.0, 0.0, 0.0, 0.0, 0.0, 0.0, 0.0, 0.0, 0.0])
me_cube_003.materials.append(mat_smalltriad)
me_cube_003.update()
me_circle_015 = bpy.data.meshes.new('Circle.015')
me_circle_015.from_pydata([(0.0, 1.0, 0.0), (-0.866, 0.5, 0.0), (-0.866, -0.5, 0.0), (0.0, -1.0, 0.0), (0.866, -0.5, 0.0), (0.866, 0.5, 0.0), (3.553e-17, 0.99, 2.98e-10), (-0.8574, 0.495, 2.98e-10), (-0.8574, -0.495, 2.98e-10), (3.553e-17, -0.99, 2.98e-10), (0.8574, -0.495, 2.98e-10), (0.8574, 0.495, 2.98e-10)], [], [(3, 4, 10, 9), (1, 2, 8, 7), (4, 5, 11, 10), (2, 3, 9, 8), (0, 1, 7, 6), (5, 0, 6, 11), (1, 0, 5, 4, 3, 2), (7, 8, 9, 10, 11, 6)])
_uv = me_circle_015.uv_layers.new(name='UVMap')
_uv.uv.foreach_set('vector', [0.0, 0.0, 0.0, 0.0, 0.0, 0.0, 0.0, 0.0, 0.0, 0.0, 0.0, 0.0, 0.0, 0.0, 0.0, 0.0, 0.0, 0.0, 0.0, 0.0, 0.0, 0.0, 0.0, 0.0, 0.0, 0.0, 0.0, 0.0, 0.0, 0.0, 0.0, 0.0, 0.0, 0.0, 0.0, 0.0, 0.0, 0.0, 0.0, 0.0, 0.0, 0.0, 0.0, 0.0, 0.0, 0.0, 0.0, 0.0, 0.0, 0.0, 0.0, 0.0, 0.0, 0.0, 0.0, 0.0, 0.0, 0.0, 0.0, 0.0, 0.0, 0.0, 0.0, 0.0, 0.0, 0.0, 0.0, 0.0, 0.0, 0.0, 0.0, 0.0])
me_circle_015.materials.append(mat_yellowdashedhex)
me_circle_015.update()
me_circle_009 = bpy.data.meshes.new('Circle.009')
me_circle_009.from_pydata([(0.0, 1.0, 0.0), (-0.866, 0.5, 0.0), (-0.866, -0.5, 0.0), (0.0, -1.0, 0.0), (0.866, -0.5, 0.0), (0.866, 0.5, 0.0)], [(1, 0), (2, 1), (3, 2), (4, 3), (5, 4), (0, 5)], [])
_uv = me_circle_009.uv_layers.new(name='UVMap')
_uv.uv.foreach_set('vector', [])
me_circle_009.update()
me_circle = bpy.data.meshes.new('Circle')
me_circle.from_pydata([(0.0, 1.0, 0.0), (-0.866, 0.5, 0.0), (-0.866, -0.5, 0.0), (0.0, -1.0, 0.0), (0.866, -0.5, 0.0), (0.866, 0.5, 0.0), (0.0, 0.98, 0.0), (-0.8487, 0.49, 0.0), (-0.8487, -0.49, 0.0), (0.0, -0.98, 0.0), (0.8487, -0.49, 0.0), (0.8487, 0.49, 0.0), (0.0, 0.99, 0.0), (-0.8574, 0.495, 0.0), (-0.8574, -0.495, 0.0), (0.0, -0.99, 0.0), (0.8574, -0.495, 0.0), (0.8574, 0.495, 0.0), (0.0, 0.9702, 0.0), (-0.8402, 0.4851, 0.0), (-0.8402, -0.4851, 0.0), (0.0, -0.9702, 0.0), (0.8402, -0.4851, 0.0), (0.8402, 0.4851, 0.0)], [], [(5, 0, 12, 17), (2, 3, 15, 14), (9, 10, 22, 21), (6, 7, 19, 18), (3, 4, 16, 15), (10, 11, 23, 22), (0, 1, 13, 12), (7, 8, 20, 19), (4, 5, 17, 16), (11, 6, 18, 23), (1, 2, 14, 13), (8, 9, 21, 20)])
_uv = me_circle.uv_layers.new(name='UVMap')
_uv.uv.foreach_set('vector', [0.0, 0.0, 0.0, 0.0, 0.0, 0.0, 0.0, 0.0, 0.0, 0.0, 0.0, 0.0, 0.0, 0.0, 0.0, 0.0, 0.0, 0.0, 0.0, 0.0, 0.0, 0.0, 0.0, 0.0, 0.0, 0.0, 0.0, 0.0, 0.0, 0.0, 0.0, 0.0, 0.0, 0.0, 0.0, 0.0, 0.0, 0.0, 0.0, 0.0, 0.0, 0.0, 0.0, 0.0, 0.0, 0.0, 0.0, 0.0, 0.0, 0.0, 0.0, 0.0, 0.0, 0.0, 0.0, 0.0, 0.0, 0.0, 0.0, 0.0, 0.0, 0.0, 0.0, 0.0, 0.0, 0.0, 0.0, 0.0, 0.0, 0.0, 0.0, 0.0, 0.0, 0.0, 0.0, 0.0, 0.0, 0.0, 0.0, 0.0, 0.0, 0.0, 0.0, 0.0, 0.0, 0.0, 0.0, 0.0, 0.0, 0.0, 0.0, 0.0, 0.0, 0.0, 0.0, 0.0])
me_circle.materials.append(mat_hex)
me_circle.update()

# ---- objects
ob_empty = bpy.data.objects.new('Empty', None)
ob_light = bpy.data.objects.new('Light', light_light)
ob_camera = bpy.data.objects.new('Camera', cam_camera)
ob_boundaryhexfront = bpy.data.objects.new('BoundaryHexFront', me_circle_001)
ob_plane_002 = bpy.data.objects.new('Plane.002', me_plane_002)
ob_diamond_z = bpy.data.objects.new('diamond-z', me_circle_012)
ob_cube = bpy.data.objects.new('Cube', me_cube_001)
ob_boundaryhexback = bpy.data.objects.new('BoundaryHexBack', me_circle_002)
ob_diamond_x = bpy.data.objects.new('diamond-x', me_circle_012)
ob_octa = bpy.data.objects.new('Octa', me_circle_003)
ob_largetriadtop = bpy.data.objects.new('LargeTriadTop', me_cube_002)
ob_largetriadleft = bpy.data.objects.new('LargeTriadLeft', me_cube_006)
ob_largetriadright = bpy.data.objects.new('LargeTriadRight', me_cube_005)
ob_boundaryhexmiddlewarning = bpy.data.objects.new('BoundaryHexMiddleWarning', me_circle_014)
ob_smalltriadleft = bpy.data.objects.new('SmallTriadLeft', me_cube_004)
ob_smalltriadbottom = bpy.data.objects.new('SmallTriadBottom', me_cube_008)
ob_smalltriadright = bpy.data.objects.new('SmallTriadRight', me_cube_003)
ob_circle_007 = bpy.data.objects.new('Circle.007', me_circle_015)
ob_hex_backup = bpy.data.objects.new('hex backup', me_circle_009)
ob_circle = bpy.data.objects.new('Circle', me_circle)

# ---- transforms, parenting, visibility, modifiers, constraints
ob_empty.location = (1.571, -5.312, -0.1528)
ob_empty.rotation_euler = (1.278, -9.861e-07, 1.85)
ob_empty.empty_display_type = 'IMAGE'
ob_empty.empty_display_size = 5.0
ob_light.location = (-1.005, 4.076, 5.904)
ob_light.rotation_euler = (0.6503, 0.05522, 3.437)
ob_light.lock_rotations_4d = False
ob_light.empty_display_type = 'ARROWS'
ob_light.color = (0.0, 0.0, 0.0, 0.0)
ob_light.lineart.crease_threshold = 0.0
ob_camera.location = (6.926, 7.359, 4.958)
ob_camera.rotation_euler = (1.109, -0.0, 2.386)
ob_camera.lock_rotations_4d = False
ob_camera.empty_display_type = 'ARROWS'
ob_camera.color = (0.0, 0.0, 0.0, 0.0)
ob_camera.display_type = 'WIRE'
ob_camera.lineart.crease_threshold = 0.0
ob_boundaryhexfront.location = (0.0, 0.0, 0.0)
_m = ob_boundaryhexfront.modifiers.new('Solidify', 'SOLIDIFY')
_m.thickness = 0.02
ob_plane_002.location = (0.0, 0.5, 0.0)
ob_plane_002.rotation_euler = (1.571, -0.0, 0.0)
ob_diamond_z.location = (0.0, 0.0, 0.0)
ob_diamond_z.rotation_euler = (0.0, 1.571, 0.0)
_m = ob_diamond_z.modifiers.new('Solidify', 'SOLIDIFY')
ob_cube.location = (0.0, 0.0, 0.0)
_m = ob_cube.modifiers.new('Solidify', 'SOLIDIFY')
ob_boundaryhexback.location = (0.0, 0.0, 0.0)
_m = ob_boundaryhexback.modifiers.new('Solidify', 'SOLIDIFY')
_m.thickness = 0.02
ob_diamond_x.location = (0.0, 0.0, 0.0)
ob_diamond_x.rotation_euler = (-1.571, 1.571, 0.0)
_m = ob_diamond_x.modifiers.new('Solidify', 'SOLIDIFY')
ob_octa.location = (0.0, 0.0, 0.0)
_m = ob_octa.modifiers.new('Solidify', 'SOLIDIFY')
ob_largetriadtop.location = (0.0, 0.0, 0.0)
_vg = ob_largetriadtop.vertex_groups.new(name='Outer')
_vg = ob_largetriadtop.vertex_groups.new(name='Inner')
ob_largetriadleft.location = (0.0, 0.0, 0.0)
_vg = ob_largetriadleft.vertex_groups.new(name='Outer')
_vg = ob_largetriadleft.vertex_groups.new(name='Inner')
ob_largetriadright.location = (0.0, 0.0, 0.0)
_vg = ob_largetriadright.vertex_groups.new(name='Outer')
_vg = ob_largetriadright.vertex_groups.new(name='Inner')
ob_boundaryhexmiddlewarning.location = (0.0, 0.0, 0.0)
ob_smalltriadleft.location = (0.0, 0.0, 0.0)
_vg = ob_smalltriadleft.vertex_groups.new(name='Outer')
_vg = ob_smalltriadleft.vertex_groups.new(name='Inner')
ob_smalltriadbottom.location = (0.0, 0.0, 0.0)
_vg = ob_smalltriadbottom.vertex_groups.new(name='Outer')
_vg = ob_smalltriadbottom.vertex_groups.new(name='Inner')
ob_smalltriadright.location = (0.0, 0.0, 0.0)
_vg = ob_smalltriadright.vertex_groups.new(name='Outer')
_vg = ob_smalltriadright.vertex_groups.new(name='Inner')
ob_circle_007.location = (0.0, 0.0, 0.0)
ob_circle_007.rotation_euler = (-1.571, 1.571, 0.0)
ob_hex_backup.location = (0.0, 0.0, 0.0)
ob_hex_backup.rotation_euler = (-0.0, 1.571, 0.0)
_m = ob_hex_backup.modifiers.new('Solidify', 'SOLIDIFY')
_m.thickness = 0.02
ob_circle.location = (0.0, 0.0, 0.0)
ob_circle.rotation_euler = (-0.0, 1.571, 0.0)
_m = ob_circle.modifiers.new('Solidify', 'SOLIDIFY')
_m.thickness = 0.02

# ---- collection membership
scene.collection.objects.link(ob_empty)
col_collection.objects.link(ob_light)
col_collection.objects.link(ob_camera)
col_collection.objects.link(ob_boundaryhexfront)
col_collection.objects.link(ob_plane_002)
col_collection.objects.link(ob_diamond_z)
col_collection.objects.link(ob_cube)
col_collection.objects.link(ob_boundaryhexback)
col_collection.objects.link(ob_diamond_x)
col_collection.objects.link(ob_octa)
col_collection.objects.link(ob_largetriadtop)
col_collection.objects.link(ob_largetriadleft)
col_collection.objects.link(ob_largetriadright)
col_collection.objects.link(ob_boundaryhexmiddlewarning)
col_collection.objects.link(ob_smalltriadleft)
col_collection.objects.link(ob_smalltriadbottom)
col_collection.objects.link(ob_smalltriadright)
col_collection.objects.link(ob_circle_007)
col_backup.objects.link(ob_hex_backup)
col_backup.objects.link(ob_circle)
def _layer_coll(name, lc=None):
    lc = lc or bpy.context.view_layer.layer_collection
    for c in lc.children:
        if c.name == name: return c
        r = _layer_coll(name, c)
        if r: return r
_layer_coll('backup').exclude = True

# ---- scene / render settings (as saved in the file)
scene.camera = ob_cube
scene.frame_start = 1; scene.frame_end = 250; scene.frame_set(0)
scene.render.engine = 'BLENDER_EEVEE_NEXT'
scene.cycles.sampling_pattern = 'TABULATED_SOBOL'
scene.eevee.ray_tracing_options.trace_max_roughness = 0.0
scene.view_settings.view_transform = 'Filmic'
bpy.context.view_layer.update()

# ---- added for rendering (the .blend has no active camera): camera
cam_auto = bpy.data.cameras.new('AutoCamera')
cam_auto.lens = 50.0
cam_auto.sensor_width = 36.0
cam_auto.clip_end = 1000.0
ob_auto_camera = bpy.data.objects.new('AutoCamera', cam_auto)
scene.collection.objects.link(ob_auto_camera)
ob_auto_camera.location = (3.06862, -3.68235, 2.4549)
ob_auto_camera.rotation_euler = (1.09748, -7.21219e-08, 0.694738)
scene.camera = ob_auto_camera
bpy.context.view_layer.update()
